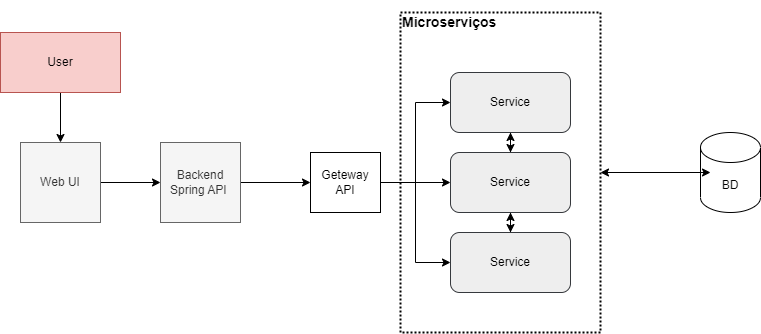

The diagram above was exported from draw.io. Its source (the exported page's mxGraphModel, read from the mxfile embedded in the PNG):
<mxGraphModel dx="914" dy="507" grid="1" gridSize="10" guides="1" tooltips="1" connect="1" arrows="1" fold="1" page="1" pageScale="1" pageWidth="827" pageHeight="1169" background="#ffffff" math="0" shadow="0">
  <root>
    <mxCell id="0" />
    <mxCell id="1" parent="0" />
    <mxCell id="LQMyMeSyq8580pfjLTyA-3" style="edgeStyle=orthogonalEdgeStyle;rounded=0;orthogonalLoop=1;jettySize=auto;html=1;" edge="1" parent="1" source="LQMyMeSyq8580pfjLTyA-1" target="LQMyMeSyq8580pfjLTyA-2">
      <mxGeometry relative="1" as="geometry" />
    </mxCell>
    <mxCell id="LQMyMeSyq8580pfjLTyA-1" value="User" style="rounded=0;whiteSpace=wrap;html=1;fillColor=#f8cecc;strokeColor=#b85450;" vertex="1" parent="1">
      <mxGeometry x="20" y="80" width="120" height="60" as="geometry" />
    </mxCell>
    <mxCell id="LQMyMeSyq8580pfjLTyA-14" style="edgeStyle=orthogonalEdgeStyle;rounded=0;orthogonalLoop=1;jettySize=auto;html=1;" edge="1" parent="1" source="LQMyMeSyq8580pfjLTyA-2" target="LQMyMeSyq8580pfjLTyA-4">
      <mxGeometry relative="1" as="geometry" />
    </mxCell>
    <mxCell id="LQMyMeSyq8580pfjLTyA-2" value="Web UI" style="whiteSpace=wrap;html=1;aspect=fixed;fillColor=#f5f5f5;fontColor=#333333;strokeColor=#666666;" vertex="1" parent="1">
      <mxGeometry x="40" y="190" width="80" height="80" as="geometry" />
    </mxCell>
    <mxCell id="LQMyMeSyq8580pfjLTyA-13" style="edgeStyle=orthogonalEdgeStyle;rounded=0;orthogonalLoop=1;jettySize=auto;html=1;" edge="1" parent="1" source="LQMyMeSyq8580pfjLTyA-4" target="LQMyMeSyq8580pfjLTyA-12">
      <mxGeometry relative="1" as="geometry" />
    </mxCell>
    <mxCell id="LQMyMeSyq8580pfjLTyA-4" value="Backend Spring&amp;nbsp;API&amp;nbsp;" style="whiteSpace=wrap;html=1;aspect=fixed;fillColor=#f5f5f5;fontColor=#333333;strokeColor=#666666;" vertex="1" parent="1">
      <mxGeometry x="180" y="190" width="80" height="80" as="geometry" />
    </mxCell>
    <mxCell id="LQMyMeSyq8580pfjLTyA-6" value="BD" style="shape=cylinder3;whiteSpace=wrap;html=1;boundedLbl=1;backgroundOutline=1;size=15;" vertex="1" parent="1">
      <mxGeometry x="720" y="180" width="60" height="80" as="geometry" />
    </mxCell>
    <mxCell id="LQMyMeSyq8580pfjLTyA-26" style="edgeStyle=orthogonalEdgeStyle;rounded=0;orthogonalLoop=1;jettySize=auto;html=1;fontFamily=Helvetica;fontSize=12;fontColor=default;" edge="1" parent="1" source="LQMyMeSyq8580pfjLTyA-12" target="LQMyMeSyq8580pfjLTyA-23">
      <mxGeometry relative="1" as="geometry" />
    </mxCell>
    <mxCell id="LQMyMeSyq8580pfjLTyA-27" style="edgeStyle=orthogonalEdgeStyle;rounded=0;orthogonalLoop=1;jettySize=auto;html=1;entryX=0;entryY=0.5;entryDx=0;entryDy=0;fontFamily=Helvetica;fontSize=12;fontColor=default;" edge="1" parent="1" source="LQMyMeSyq8580pfjLTyA-12" target="LQMyMeSyq8580pfjLTyA-24">
      <mxGeometry relative="1" as="geometry" />
    </mxCell>
    <mxCell id="LQMyMeSyq8580pfjLTyA-28" style="edgeStyle=orthogonalEdgeStyle;rounded=0;orthogonalLoop=1;jettySize=auto;html=1;entryX=0;entryY=0.5;entryDx=0;entryDy=0;fontFamily=Helvetica;fontSize=12;fontColor=default;" edge="1" parent="1" source="LQMyMeSyq8580pfjLTyA-12" target="LQMyMeSyq8580pfjLTyA-22">
      <mxGeometry relative="1" as="geometry" />
    </mxCell>
    <mxCell id="LQMyMeSyq8580pfjLTyA-12" value="Geteway API" style="rounded=0;whiteSpace=wrap;html=1;" vertex="1" parent="1">
      <mxGeometry x="330" y="200" width="70" height="60" as="geometry" />
    </mxCell>
    <mxCell id="LQMyMeSyq8580pfjLTyA-31" style="edgeStyle=orthogonalEdgeStyle;rounded=0;orthogonalLoop=1;jettySize=auto;html=1;entryX=0.5;entryY=0;entryDx=0;entryDy=0;fontFamily=Helvetica;fontSize=12;fontColor=default;startArrow=classic;startFill=1;" edge="1" parent="1" source="LQMyMeSyq8580pfjLTyA-22" target="LQMyMeSyq8580pfjLTyA-23">
      <mxGeometry relative="1" as="geometry" />
    </mxCell>
    <mxCell id="LQMyMeSyq8580pfjLTyA-22" value="Service" style="rounded=1;whiteSpace=wrap;html=1;strokeColor=#36393d;strokeWidth=1;fontFamily=Helvetica;fontSize=12;fillColor=#eeeeee;" vertex="1" parent="1">
      <mxGeometry x="470" y="120" width="120" height="60" as="geometry" />
    </mxCell>
    <mxCell id="LQMyMeSyq8580pfjLTyA-32" style="edgeStyle=orthogonalEdgeStyle;rounded=0;orthogonalLoop=1;jettySize=auto;html=1;entryX=0.5;entryY=0;entryDx=0;entryDy=0;fontFamily=Helvetica;fontSize=12;fontColor=default;startArrow=classic;startFill=1;" edge="1" parent="1" source="LQMyMeSyq8580pfjLTyA-23" target="LQMyMeSyq8580pfjLTyA-24">
      <mxGeometry relative="1" as="geometry" />
    </mxCell>
    <mxCell id="LQMyMeSyq8580pfjLTyA-23" value="Service" style="rounded=1;whiteSpace=wrap;html=1;strokeColor=#36393d;strokeWidth=1;fontFamily=Helvetica;fontSize=12;fillColor=#eeeeee;" vertex="1" parent="1">
      <mxGeometry x="470" y="200" width="120" height="60" as="geometry" />
    </mxCell>
    <mxCell id="LQMyMeSyq8580pfjLTyA-24" value="Service" style="rounded=1;whiteSpace=wrap;html=1;strokeColor=#36393d;strokeWidth=1;fontFamily=Helvetica;fontSize=12;fillColor=#eeeeee;" vertex="1" parent="1">
      <mxGeometry x="470" y="280" width="120" height="60" as="geometry" />
    </mxCell>
    <mxCell id="LQMyMeSyq8580pfjLTyA-30" style="edgeStyle=orthogonalEdgeStyle;rounded=0;orthogonalLoop=1;jettySize=auto;html=1;entryX=0.167;entryY=0.5;entryDx=0;entryDy=0;entryPerimeter=0;fontFamily=Helvetica;fontSize=12;fontColor=default;startArrow=classic;startFill=1;" edge="1" parent="1" target="LQMyMeSyq8580pfjLTyA-6">
      <mxGeometry relative="1" as="geometry">
        <mxPoint x="619.9999999999999" y="220" as="sourcePoint" />
      </mxGeometry>
    </mxCell>
    <mxCell id="LQMyMeSyq8580pfjLTyA-33" value="&lt;h3&gt;&lt;b&gt;Microserviços&lt;/b&gt;&lt;/h3&gt;" style="rounded=0;dashed=1;dashPattern=1 1;strokeColor=default;strokeWidth=2;fontFamily=Helvetica;fontSize=12;fontColor=default;fillColor=none;gradientColor=none;align=left;whiteSpace=wrap;html=1;spacingTop=-300;" vertex="1" parent="1">
      <mxGeometry x="420" y="60" width="200" height="320" as="geometry" />
    </mxCell>
  </root>
</mxGraphModel>